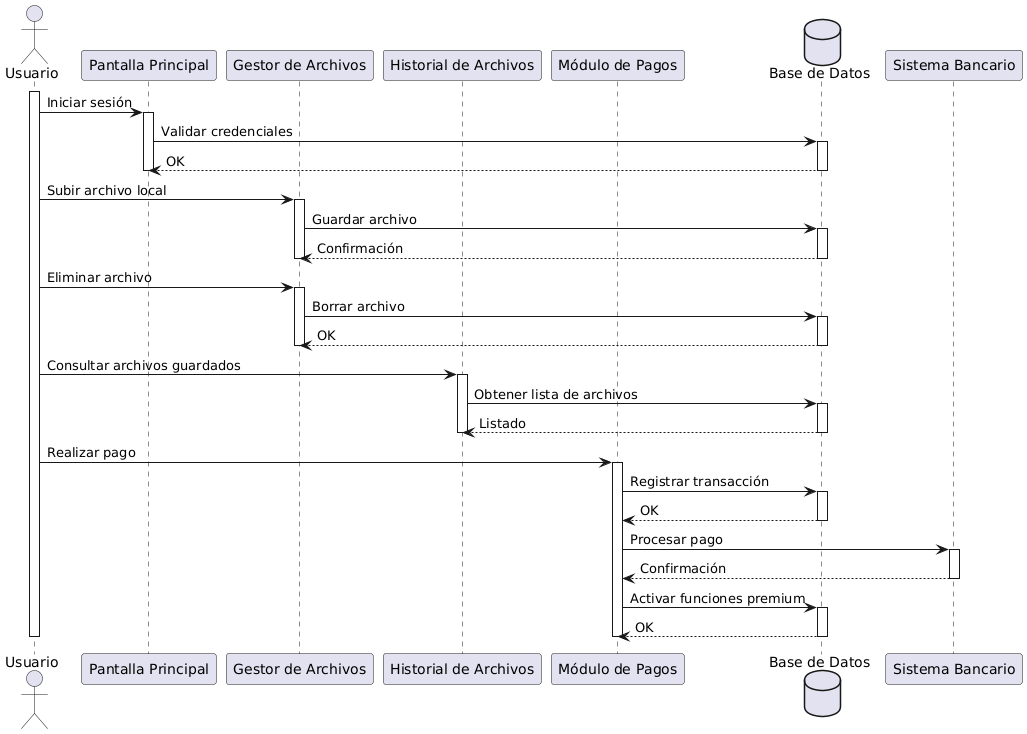

The diagram above was rendered by PlantUML. Its source (embedded in the PNG):
@startuml
actor Usuario as U

participant "Pantalla Principal" as PP
participant "Gestor de Archivos" as GA
participant "Historial de Archivos" as HA
participant "Módulo de Pagos" as MP
database "Base de Datos" as DB

activate U

U -> PP : Iniciar sesión
activate PP
PP -> DB : Validar credenciales
activate DB
DB --> PP : OK
deactivate DB
deactivate PP

U -> GA : Subir archivo local
activate GA
GA -> DB : Guardar archivo
activate DB
DB --> GA : Confirmación
deactivate DB
deactivate GA

U -> GA : Eliminar archivo
activate GA
GA -> DB : Borrar archivo
activate DB
DB --> GA : OK
deactivate DB
deactivate GA

U -> HA : Consultar archivos guardados
activate HA
HA -> DB : Obtener lista de archivos
activate DB
DB --> HA : Listado
deactivate DB
deactivate HA

U -> MP : Realizar pago
activate MP
MP -> DB : Registrar transacción
activate DB
DB --> MP : OK
deactivate DB
MP -> "Sistema Bancario" : Procesar pago
activate "Sistema Bancario"
"Sistema Bancario" --> MP : Confirmación
deactivate "Sistema Bancario"
MP -> DB : Activar funciones premium
activate DB
DB --> MP : OK
deactivate DB
deactivate MP

deactivate U
@enduml